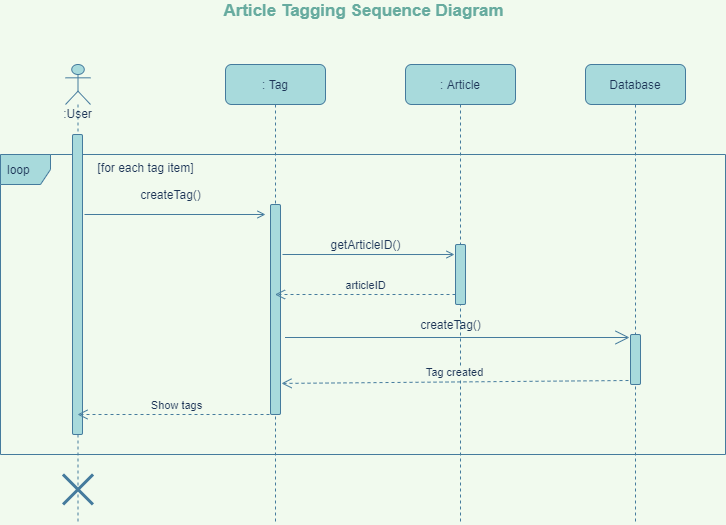

The diagram above was exported from draw.io. Its source (the exported page's mxGraphModel, read from the mxfile embedded in the PNG):
<mxGraphModel dx="1400" dy="816" grid="1" gridSize="10" guides="1" tooltips="1" connect="1" arrows="1" fold="1" page="1" pageScale="1" pageWidth="1169" pageHeight="827" background="#F1FAEE" math="0" shadow="0">
  <root>
    <mxCell id="D_YXU1EhZ--AyAgl0byB-0" />
    <mxCell id="D_YXU1EhZ--AyAgl0byB-1" parent="D_YXU1EhZ--AyAgl0byB-0" />
    <mxCell id="82ABgNf8mHCUMHVBsj6o-1" value="loop" style="shape=umlFrame;whiteSpace=wrap;html=1;width=50;height=30;boundedLbl=1;verticalAlign=middle;align=left;spacingLeft=5;fontColor=#1D3557;strokeColor=#457B9D;fillColor=#A8DADC;rounded=1;" parent="D_YXU1EhZ--AyAgl0byB-1" vertex="1">
      <mxGeometry x="222" y="304" width="725" height="300" as="geometry" />
    </mxCell>
    <mxCell id="D_YXU1EhZ--AyAgl0byB-2" value=": Tag" style="shape=umlLifeline;perimeter=lifelinePerimeter;whiteSpace=wrap;html=1;container=1;collapsible=0;recursiveResize=0;outlineConnect=0;fillColor=#A8DADC;strokeColor=#457B9D;fontColor=#1D3557;rounded=1;" parent="D_YXU1EhZ--AyAgl0byB-1" vertex="1">
      <mxGeometry x="447" y="214" width="100" height="460" as="geometry" />
    </mxCell>
    <mxCell id="D_YXU1EhZ--AyAgl0byB-3" value="" style="html=1;points=[];perimeter=orthogonalPerimeter;fillColor=#A8DADC;strokeColor=#457B9D;fontColor=#1D3557;rounded=1;" parent="D_YXU1EhZ--AyAgl0byB-2" vertex="1">
      <mxGeometry x="45" y="140" width="10" height="210" as="geometry" />
    </mxCell>
    <mxCell id="D_YXU1EhZ--AyAgl0byB-4" style="edgeStyle=orthogonalEdgeStyle;orthogonalLoop=1;jettySize=auto;html=1;endArrow=open;endFill=0;strokeColor=#457B9D;fontColor=#1D3557;labelBackgroundColor=#F1FAEE;" parent="D_YXU1EhZ--AyAgl0byB-1" edge="1">
      <mxGeometry relative="1" as="geometry">
        <mxPoint x="306" y="364" as="sourcePoint" />
        <mxPoint x="487" y="364" as="targetPoint" />
        <Array as="points">
          <mxPoint x="306" y="364" />
          <mxPoint x="499" y="364" />
        </Array>
      </mxGeometry>
    </mxCell>
    <mxCell id="D_YXU1EhZ--AyAgl0byB-5" value=":User" style="shape=umlLifeline;participant=umlActor;perimeter=lifelinePerimeter;whiteSpace=wrap;html=1;container=1;collapsible=0;recursiveResize=0;verticalAlign=top;spacingTop=36;outlineConnect=0;fillColor=#A8DADC;strokeColor=#457B9D;fontColor=#1D3557;rounded=1;" parent="D_YXU1EhZ--AyAgl0byB-1" vertex="1">
      <mxGeometry x="287" y="214" width="25" height="460" as="geometry" />
    </mxCell>
    <mxCell id="D_YXU1EhZ--AyAgl0byB-6" value="" style="html=1;points=[];perimeter=orthogonalPerimeter;fillColor=#A8DADC;strokeColor=#457B9D;fontColor=#1D3557;rounded=1;" parent="D_YXU1EhZ--AyAgl0byB-5" vertex="1">
      <mxGeometry x="7" y="70" width="10" height="300" as="geometry" />
    </mxCell>
    <mxCell id="D_YXU1EhZ--AyAgl0byB-7" value="" style="shape=umlDestroy;whiteSpace=wrap;html=1;strokeWidth=3;fillColor=#A8DADC;strokeColor=#457B9D;fontColor=#1D3557;rounded=1;" parent="D_YXU1EhZ--AyAgl0byB-5" vertex="1">
      <mxGeometry x="-2.5" y="410" width="30" height="30" as="geometry" />
    </mxCell>
    <mxCell id="D_YXU1EhZ--AyAgl0byB-8" value=": Article" style="shape=umlLifeline;perimeter=lifelinePerimeter;whiteSpace=wrap;html=1;container=1;collapsible=0;recursiveResize=0;outlineConnect=0;fillColor=#A8DADC;strokeColor=#457B9D;fontColor=#1D3557;rounded=1;" parent="D_YXU1EhZ--AyAgl0byB-1" vertex="1">
      <mxGeometry x="627" y="214" width="110" height="460" as="geometry" />
    </mxCell>
    <mxCell id="D_YXU1EhZ--AyAgl0byB-9" value="" style="html=1;points=[];perimeter=orthogonalPerimeter;fillColor=#A8DADC;strokeColor=#457B9D;fontColor=#1D3557;rounded=1;" parent="D_YXU1EhZ--AyAgl0byB-8" vertex="1">
      <mxGeometry x="50" y="180" width="10" height="60" as="geometry" />
    </mxCell>
    <mxCell id="D_YXU1EhZ--AyAgl0byB-10" style="edgeStyle=orthogonalEdgeStyle;orthogonalLoop=1;jettySize=auto;html=1;endArrow=open;endFill=0;strokeColor=#457B9D;fontColor=#1D3557;entryX=-0.1;entryY=0.167;entryDx=0;entryDy=0;entryPerimeter=0;labelBackgroundColor=#F1FAEE;" parent="D_YXU1EhZ--AyAgl0byB-1" target="D_YXU1EhZ--AyAgl0byB-9" edge="1">
      <mxGeometry relative="1" as="geometry">
        <mxPoint x="504" y="404" as="sourcePoint" />
        <mxPoint x="670" y="404" as="targetPoint" />
        <Array as="points" />
      </mxGeometry>
    </mxCell>
    <mxCell id="D_YXU1EhZ--AyAgl0byB-11" value="createTag()" style="text;html=1;align=center;verticalAlign=middle;resizable=0;points=[];autosize=1;strokeColor=none;fontColor=#1D3557;rounded=1;" parent="D_YXU1EhZ--AyAgl0byB-1" vertex="1">
      <mxGeometry x="352" y="334" width="80" height="20" as="geometry" />
    </mxCell>
    <mxCell id="D_YXU1EhZ--AyAgl0byB-12" value="getArticleID()" style="text;html=1;align=center;verticalAlign=middle;resizable=0;points=[];autosize=1;strokeColor=none;fontColor=#1D3557;rounded=1;" parent="D_YXU1EhZ--AyAgl0byB-1" vertex="1">
      <mxGeometry x="542" y="384" width="90" height="20" as="geometry" />
    </mxCell>
    <mxCell id="D_YXU1EhZ--AyAgl0byB-13" value="Database" style="shape=umlLifeline;perimeter=lifelinePerimeter;whiteSpace=wrap;html=1;container=1;collapsible=0;recursiveResize=0;outlineConnect=0;fillColor=#A8DADC;strokeColor=#457B9D;fontColor=#1D3557;rounded=1;" parent="D_YXU1EhZ--AyAgl0byB-1" vertex="1">
      <mxGeometry x="807" y="214" width="100" height="460" as="geometry" />
    </mxCell>
    <mxCell id="D_YXU1EhZ--AyAgl0byB-14" value="" style="html=1;points=[];perimeter=orthogonalPerimeter;fillColor=#A8DADC;strokeColor=#457B9D;fontColor=#1D3557;rounded=1;" parent="D_YXU1EhZ--AyAgl0byB-13" vertex="1">
      <mxGeometry x="45" y="270" width="10" height="50" as="geometry" />
    </mxCell>
    <mxCell id="D_YXU1EhZ--AyAgl0byB-17" value="createTag()" style="text;html=1;align=center;verticalAlign=middle;resizable=0;points=[];autosize=1;strokeColor=none;fontColor=#1D3557;rounded=1;" parent="D_YXU1EhZ--AyAgl0byB-1" vertex="1">
      <mxGeometry x="632" y="464" width="80" height="20" as="geometry" />
    </mxCell>
    <mxCell id="D_YXU1EhZ--AyAgl0byB-20" value="&lt;font size=&quot;1&quot; color=&quot;#67ab9f&quot;&gt;&lt;b style=&quot;font-size: 17px&quot;&gt;Article Tagging Sequence Diagram&lt;/b&gt;&lt;/font&gt;" style="text;html=1;align=center;verticalAlign=middle;resizable=0;points=[];autosize=1;strokeColor=none;fontColor=#1D3557;rounded=1;" parent="D_YXU1EhZ--AyAgl0byB-1" vertex="1">
      <mxGeometry x="435" y="150" width="300" height="20" as="geometry" />
    </mxCell>
    <mxCell id="D_YXU1EhZ--AyAgl0byB-22" value="" style="endArrow=open;endFill=1;endSize=12;html=1;fontColor=#1D3557;strokeColor=#457B9D;fillColor=#A8DADC;labelBackgroundColor=#F1FAEE;" parent="D_YXU1EhZ--AyAgl0byB-1" edge="1">
      <mxGeometry width="160" relative="1" as="geometry">
        <mxPoint x="506.5" y="487" as="sourcePoint" />
        <mxPoint x="851" y="487" as="targetPoint" />
      </mxGeometry>
    </mxCell>
    <mxCell id="D_YXU1EhZ--AyAgl0byB-24" value="Tag created" style="html=1;verticalAlign=bottom;endArrow=open;dashed=1;endSize=8;fontColor=#1D3557;strokeColor=#457B9D;fillColor=#A8DADC;exitX=-0.2;exitY=0.92;exitDx=0;exitDy=0;exitPerimeter=0;entryX=1.1;entryY=0.852;entryDx=0;entryDy=0;entryPerimeter=0;labelBackgroundColor=#F1FAEE;" parent="D_YXU1EhZ--AyAgl0byB-1" source="D_YXU1EhZ--AyAgl0byB-14" target="D_YXU1EhZ--AyAgl0byB-3" edge="1">
      <mxGeometry relative="1" as="geometry">
        <mxPoint x="847" y="564" as="sourcePoint" />
        <mxPoint x="517" y="530" as="targetPoint" />
      </mxGeometry>
    </mxCell>
    <mxCell id="MJfcAIAVlG3a8uDJBHde-0" value="articleID" style="html=1;verticalAlign=bottom;endArrow=open;dashed=1;endSize=8;fontColor=#1D3557;strokeColor=#457B9D;fillColor=#A8DADC;labelBackgroundColor=#F1FAEE;" parent="D_YXU1EhZ--AyAgl0byB-1" target="D_YXU1EhZ--AyAgl0byB-2" edge="1">
      <mxGeometry relative="1" as="geometry">
        <mxPoint x="677" y="444" as="sourcePoint" />
        <mxPoint x="597" y="444" as="targetPoint" />
      </mxGeometry>
    </mxCell>
    <mxCell id="82ABgNf8mHCUMHVBsj6o-0" value="Show tags" style="html=1;verticalAlign=bottom;endArrow=open;dashed=1;endSize=8;fontColor=#1D3557;strokeColor=#457B9D;fillColor=#A8DADC;labelBackgroundColor=#F1FAEE;" parent="D_YXU1EhZ--AyAgl0byB-1" target="D_YXU1EhZ--AyAgl0byB-5" edge="1">
      <mxGeometry relative="1" as="geometry">
        <mxPoint x="497" y="564" as="sourcePoint" />
        <mxPoint x="417" y="564" as="targetPoint" />
      </mxGeometry>
    </mxCell>
    <mxCell id="82ABgNf8mHCUMHVBsj6o-2" value="[for each tag item]" style="text;html=1;align=center;verticalAlign=middle;resizable=0;points=[];autosize=1;strokeColor=none;fontColor=#1D3557;rounded=1;" parent="D_YXU1EhZ--AyAgl0byB-1" vertex="1">
      <mxGeometry x="312" y="307" width="110" height="20" as="geometry" />
    </mxCell>
  </root>
</mxGraphModel>